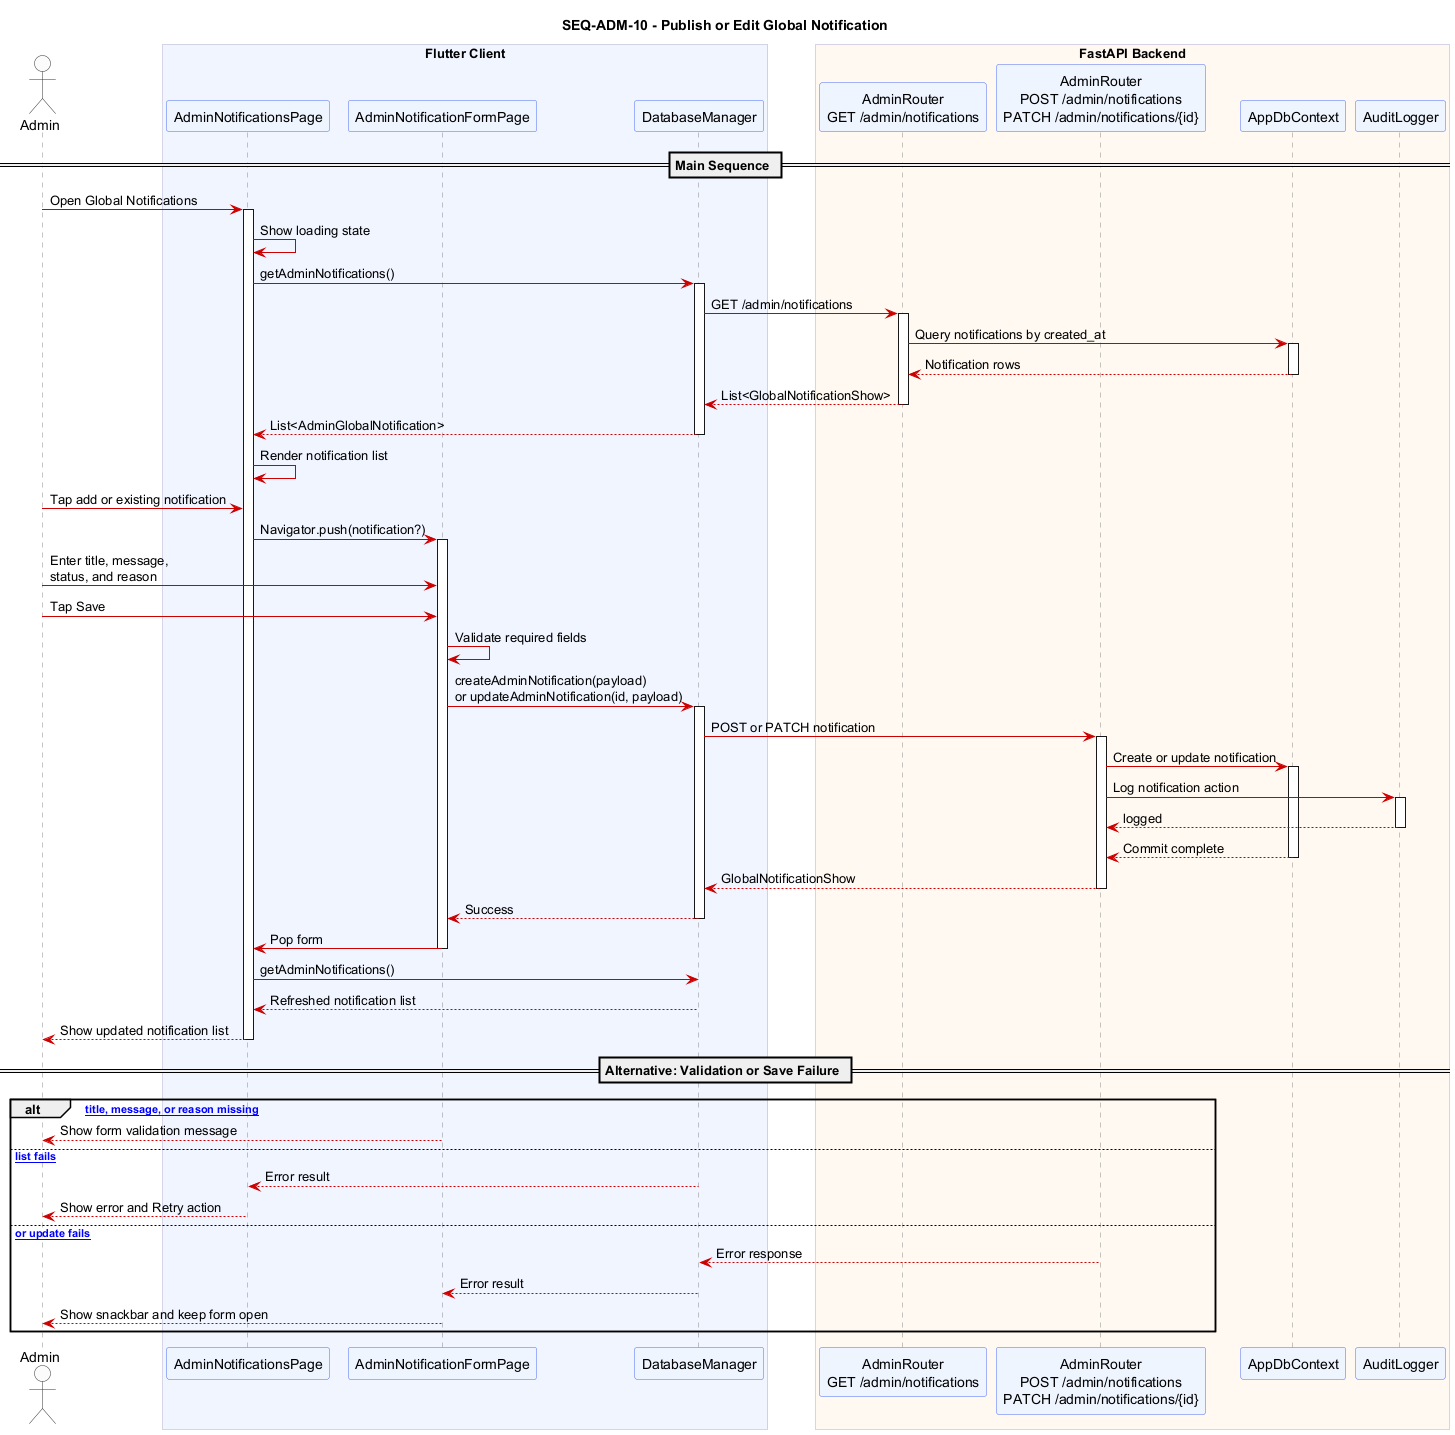

The diagram above was rendered by PlantUML. Its source (embedded in the PNG):
@startuml SEQ_ADM_10_publish_or_edit_global_notification
title SEQ-ADM-10 - Publish or Edit Global Notification

skinparam sequence {
  ArrowColor #CC0000
  ActorBorderColor #333333
  ActorBackgroundColor #FAFAFA
  ParticipantBackgroundColor #EEF4FF
  ParticipantBorderColor #4A6CF7
  LifeLineBorderColor #888888
  BoxBackgroundColor #F5F5FF
  BoxBorderColor #AAAACC
  NoteBackgroundColor #FFFDE7
  NoteBorderColor #E6A817
}
skinparam shadowing false

actor "Admin" as Admin

box "Flutter Client" #F0F4FF
  participant "AdminNotificationsPage" as ANP
  participant "AdminNotificationFormPage" as Form
  participant "DatabaseManager" as DM
end box

box "FastAPI Backend" #FFF8F0
  participant "AdminRouter\nGET /admin/notifications" as ListAPI
  participant "AdminRouter\nPOST /admin/notifications\nPATCH /admin/notifications/{id}" as SaveAPI
  participant "AppDbContext" as DB
  participant "AuditLogger" as AL
end box

== Main Sequence ==

Admin -> ANP : Open Global Notifications
activate ANP
ANP -> ANP : Show loading state
ANP -> DM : getAdminNotifications()
activate DM
DM -> ListAPI : GET /admin/notifications
activate ListAPI
ListAPI -> DB : Query notifications by created_at
activate DB
DB --> ListAPI : Notification rows
deactivate DB
ListAPI --> DM : List<GlobalNotificationShow>
deactivate ListAPI
DM --> ANP : List<AdminGlobalNotification>
deactivate DM
ANP -> ANP : Render notification list
Admin -> ANP : Tap add or existing notification
ANP -> Form : Navigator.push(notification?)
activate Form
Admin -> Form : Enter title, message,\nstatus, and reason
Admin -> Form : Tap Save
Form -> Form : Validate required fields
Form -> DM : createAdminNotification(payload)\nor updateAdminNotification(id, payload)
activate DM
DM -> SaveAPI : POST or PATCH notification
activate SaveAPI
SaveAPI -> DB : Create or update notification
activate DB
SaveAPI -> AL : Log notification action
activate AL
AL --> SaveAPI : logged
deactivate AL
DB --> SaveAPI : Commit complete
deactivate DB
SaveAPI --> DM : GlobalNotificationShow
deactivate SaveAPI
DM --> Form : Success
deactivate DM
Form -> ANP : Pop form
deactivate Form
ANP -> DM : getAdminNotifications()
DM --> ANP : Refreshed notification list
ANP --> Admin : Show updated notification list
deactivate ANP

== Alternative: Validation or Save Failure ==

alt [Required title, message, or reason missing]
  Form --> Admin : Show form validation message
else [Notification list fails]
  DM --> ANP : Error result
  ANP --> Admin : Show error and Retry action
else [Create or update fails]
  SaveAPI --> DM : Error response
  DM --> Form : Error result
  Form --> Admin : Show snackbar and keep form open
end

@enduml